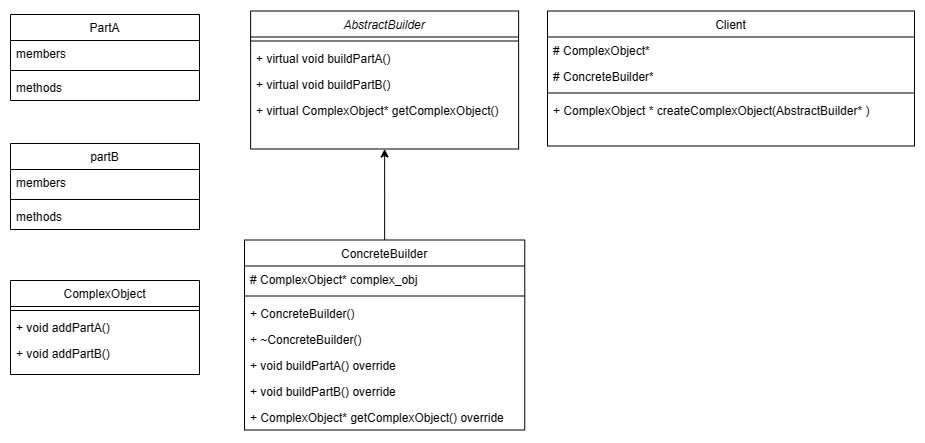

The diagram above was exported from draw.io. Its source (the exported page's mxGraphModel, read from the mxfile embedded in the PNG):
<mxGraphModel dx="1695" dy="541" grid="0" gridSize="10" guides="1" tooltips="1" connect="1" arrows="1" fold="1" page="0" pageScale="1" pageWidth="827" pageHeight="1169" math="0" shadow="0">
  <root>
    <mxCell id="WIyWlLk6GJQsqaUBKTNV-0" />
    <mxCell id="WIyWlLk6GJQsqaUBKTNV-1" parent="WIyWlLk6GJQsqaUBKTNV-0" />
    <mxCell id="zkfFHV4jXpPFQw0GAbJ--0" value="AbstractBuilder" style="swimlane;fontStyle=2;align=center;verticalAlign=top;childLayout=stackLayout;horizontal=1;startSize=26;horizontalStack=0;resizeParent=1;resizeLast=0;collapsible=1;marginBottom=0;rounded=0;shadow=0;strokeWidth=1;" parent="WIyWlLk6GJQsqaUBKTNV-1" vertex="1">
      <mxGeometry x="207.12" y="118.5" width="268" height="138" as="geometry">
        <mxRectangle x="230" y="140" width="160" height="26" as="alternateBounds" />
      </mxGeometry>
    </mxCell>
    <mxCell id="zkfFHV4jXpPFQw0GAbJ--4" value="" style="line;html=1;strokeWidth=1;align=left;verticalAlign=middle;spacingTop=-1;spacingLeft=3;spacingRight=3;rotatable=0;labelPosition=right;points=[];portConstraint=eastwest;" parent="zkfFHV4jXpPFQw0GAbJ--0" vertex="1">
      <mxGeometry y="26" width="268" height="8" as="geometry" />
    </mxCell>
    <mxCell id="zkfFHV4jXpPFQw0GAbJ--5" value="+ virtual void buildPartA()" style="text;align=left;verticalAlign=top;spacingLeft=4;spacingRight=4;overflow=hidden;rotatable=0;points=[[0,0.5],[1,0.5]];portConstraint=eastwest;" parent="zkfFHV4jXpPFQw0GAbJ--0" vertex="1">
      <mxGeometry y="34" width="268" height="26" as="geometry" />
    </mxCell>
    <mxCell id="BPziWx1KNKJ0Vfv9lyN_-0" value="+ virtual void buildPartB()" style="text;align=left;verticalAlign=top;spacingLeft=4;spacingRight=4;overflow=hidden;rotatable=0;points=[[0,0.5],[1,0.5]];portConstraint=eastwest;" parent="zkfFHV4jXpPFQw0GAbJ--0" vertex="1">
      <mxGeometry y="60" width="268" height="26" as="geometry" />
    </mxCell>
    <mxCell id="BPziWx1KNKJ0Vfv9lyN_-1" value="+ virtual ComplexObject* getComplexObject()" style="text;align=left;verticalAlign=top;spacingLeft=4;spacingRight=4;overflow=hidden;rotatable=0;points=[[0,0.5],[1,0.5]];portConstraint=eastwest;" parent="zkfFHV4jXpPFQw0GAbJ--0" vertex="1">
      <mxGeometry y="86" width="268" height="26" as="geometry" />
    </mxCell>
    <mxCell id="s9kKINsnOnxR1CpRBu0v-0" style="edgeStyle=orthogonalEdgeStyle;rounded=0;orthogonalLoop=1;jettySize=auto;html=1;entryX=0.5;entryY=1;entryDx=0;entryDy=0;" edge="1" parent="WIyWlLk6GJQsqaUBKTNV-1" source="zkfFHV4jXpPFQw0GAbJ--6" target="zkfFHV4jXpPFQw0GAbJ--0">
      <mxGeometry relative="1" as="geometry" />
    </mxCell>
    <mxCell id="zkfFHV4jXpPFQw0GAbJ--6" value="ConcreteBuilder" style="swimlane;fontStyle=0;align=center;verticalAlign=top;childLayout=stackLayout;horizontal=1;startSize=26;horizontalStack=0;resizeParent=1;resizeLast=0;collapsible=1;marginBottom=0;rounded=0;shadow=0;strokeWidth=1;" parent="WIyWlLk6GJQsqaUBKTNV-1" vertex="1">
      <mxGeometry x="201" y="347.5" width="280.25" height="190" as="geometry">
        <mxRectangle x="130" y="380" width="160" height="26" as="alternateBounds" />
      </mxGeometry>
    </mxCell>
    <mxCell id="zkfFHV4jXpPFQw0GAbJ--7" value="# ComplexObject* complex_obj " style="text;align=left;verticalAlign=top;spacingLeft=4;spacingRight=4;overflow=hidden;rotatable=0;points=[[0,0.5],[1,0.5]];portConstraint=eastwest;" parent="zkfFHV4jXpPFQw0GAbJ--6" vertex="1">
      <mxGeometry y="26" width="280.25" height="26" as="geometry" />
    </mxCell>
    <mxCell id="zkfFHV4jXpPFQw0GAbJ--9" value="" style="line;html=1;strokeWidth=1;align=left;verticalAlign=middle;spacingTop=-1;spacingLeft=3;spacingRight=3;rotatable=0;labelPosition=right;points=[];portConstraint=eastwest;" parent="zkfFHV4jXpPFQw0GAbJ--6" vertex="1">
      <mxGeometry y="52" width="280.25" height="8" as="geometry" />
    </mxCell>
    <mxCell id="L0rUx_gSIKRZ-gztOijP-2" value="+ ConcreteBuilder()" style="text;align=left;verticalAlign=top;spacingLeft=4;spacingRight=4;overflow=hidden;rotatable=0;points=[[0,0.5],[1,0.5]];portConstraint=eastwest;" vertex="1" parent="zkfFHV4jXpPFQw0GAbJ--6">
      <mxGeometry y="60" width="280.25" height="26" as="geometry" />
    </mxCell>
    <mxCell id="L0rUx_gSIKRZ-gztOijP-3" value="+ ~ConcreteBuilder()" style="text;align=left;verticalAlign=top;spacingLeft=4;spacingRight=4;overflow=hidden;rotatable=0;points=[[0,0.5],[1,0.5]];portConstraint=eastwest;" vertex="1" parent="zkfFHV4jXpPFQw0GAbJ--6">
      <mxGeometry y="86" width="280.25" height="26" as="geometry" />
    </mxCell>
    <mxCell id="BPziWx1KNKJ0Vfv9lyN_-21" value="+ void buildPartA() override" style="text;align=left;verticalAlign=top;spacingLeft=4;spacingRight=4;overflow=hidden;rotatable=0;points=[[0,0.5],[1,0.5]];portConstraint=eastwest;" parent="zkfFHV4jXpPFQw0GAbJ--6" vertex="1">
      <mxGeometry y="112" width="280.25" height="26" as="geometry" />
    </mxCell>
    <mxCell id="BPziWx1KNKJ0Vfv9lyN_-22" value="+ void buildPartB() override" style="text;align=left;verticalAlign=top;spacingLeft=4;spacingRight=4;overflow=hidden;rotatable=0;points=[[0,0.5],[1,0.5]];portConstraint=eastwest;" parent="zkfFHV4jXpPFQw0GAbJ--6" vertex="1">
      <mxGeometry y="138" width="280.25" height="26" as="geometry" />
    </mxCell>
    <mxCell id="BPziWx1KNKJ0Vfv9lyN_-23" value="+ ComplexObject* getComplexObject() override" style="text;align=left;verticalAlign=top;spacingLeft=4;spacingRight=4;overflow=hidden;rotatable=0;points=[[0,0.5],[1,0.5]];portConstraint=eastwest;" parent="zkfFHV4jXpPFQw0GAbJ--6" vertex="1">
      <mxGeometry y="164" width="280.25" height="26" as="geometry" />
    </mxCell>
    <mxCell id="zkfFHV4jXpPFQw0GAbJ--17" value="Client" style="swimlane;fontStyle=0;align=center;verticalAlign=top;childLayout=stackLayout;horizontal=1;startSize=26;horizontalStack=0;resizeParent=1;resizeLast=0;collapsible=1;marginBottom=0;rounded=0;shadow=0;strokeWidth=1;" parent="WIyWlLk6GJQsqaUBKTNV-1" vertex="1">
      <mxGeometry x="504" y="118.5" width="367" height="135" as="geometry">
        <mxRectangle x="550" y="140" width="160" height="26" as="alternateBounds" />
      </mxGeometry>
    </mxCell>
    <mxCell id="L0rUx_gSIKRZ-gztOijP-4" value="# ComplexObject* " style="text;align=left;verticalAlign=top;spacingLeft=4;spacingRight=4;overflow=hidden;rotatable=0;points=[[0,0.5],[1,0.5]];portConstraint=eastwest;" vertex="1" parent="zkfFHV4jXpPFQw0GAbJ--17">
      <mxGeometry y="26" width="367" height="26" as="geometry" />
    </mxCell>
    <mxCell id="L0rUx_gSIKRZ-gztOijP-5" value="# ConcreteBuilder*" style="text;align=left;verticalAlign=top;spacingLeft=4;spacingRight=4;overflow=hidden;rotatable=0;points=[[0,0.5],[1,0.5]];portConstraint=eastwest;" vertex="1" parent="zkfFHV4jXpPFQw0GAbJ--17">
      <mxGeometry y="52" width="367" height="26" as="geometry" />
    </mxCell>
    <mxCell id="zkfFHV4jXpPFQw0GAbJ--23" value="" style="line;html=1;strokeWidth=1;align=left;verticalAlign=middle;spacingTop=-1;spacingLeft=3;spacingRight=3;rotatable=0;labelPosition=right;points=[];portConstraint=eastwest;" parent="zkfFHV4jXpPFQw0GAbJ--17" vertex="1">
      <mxGeometry y="78" width="367" height="8" as="geometry" />
    </mxCell>
    <mxCell id="zkfFHV4jXpPFQw0GAbJ--24" value="+ ComplexObject * createComplexObject(AbstractBuilder* )" style="text;align=left;verticalAlign=top;spacingLeft=4;spacingRight=4;overflow=hidden;rotatable=0;points=[[0,0.5],[1,0.5]];portConstraint=eastwest;" parent="zkfFHV4jXpPFQw0GAbJ--17" vertex="1">
      <mxGeometry y="86" width="367" height="26" as="geometry" />
    </mxCell>
    <mxCell id="BPziWx1KNKJ0Vfv9lyN_-4" value="PartA" style="swimlane;fontStyle=0;align=center;verticalAlign=top;childLayout=stackLayout;horizontal=1;startSize=26;horizontalStack=0;resizeParent=1;resizeLast=0;collapsible=1;marginBottom=0;rounded=0;shadow=0;strokeWidth=1;" parent="WIyWlLk6GJQsqaUBKTNV-1" vertex="1">
      <mxGeometry x="-33" y="122" width="189" height="86" as="geometry">
        <mxRectangle x="550" y="140" width="160" height="26" as="alternateBounds" />
      </mxGeometry>
    </mxCell>
    <mxCell id="L0rUx_gSIKRZ-gztOijP-1" value="members" style="text;align=left;verticalAlign=top;spacingLeft=4;spacingRight=4;overflow=hidden;rotatable=0;points=[[0,0.5],[1,0.5]];portConstraint=eastwest;" vertex="1" parent="BPziWx1KNKJ0Vfv9lyN_-4">
      <mxGeometry y="26" width="189" height="26" as="geometry" />
    </mxCell>
    <mxCell id="BPziWx1KNKJ0Vfv9lyN_-5" value="" style="line;html=1;strokeWidth=1;align=left;verticalAlign=middle;spacingTop=-1;spacingLeft=3;spacingRight=3;rotatable=0;labelPosition=right;points=[];portConstraint=eastwest;" parent="BPziWx1KNKJ0Vfv9lyN_-4" vertex="1">
      <mxGeometry y="52" width="189" height="8" as="geometry" />
    </mxCell>
    <mxCell id="BPziWx1KNKJ0Vfv9lyN_-6" value="methods" style="text;align=left;verticalAlign=top;spacingLeft=4;spacingRight=4;overflow=hidden;rotatable=0;points=[[0,0.5],[1,0.5]];portConstraint=eastwest;" parent="BPziWx1KNKJ0Vfv9lyN_-4" vertex="1">
      <mxGeometry y="60" width="189" height="26" as="geometry" />
    </mxCell>
    <mxCell id="BPziWx1KNKJ0Vfv9lyN_-7" value="partB" style="swimlane;fontStyle=0;align=center;verticalAlign=top;childLayout=stackLayout;horizontal=1;startSize=26;horizontalStack=0;resizeParent=1;resizeLast=0;collapsible=1;marginBottom=0;rounded=0;shadow=0;strokeWidth=1;" parent="WIyWlLk6GJQsqaUBKTNV-1" vertex="1">
      <mxGeometry x="-33" y="251" width="189" height="86" as="geometry">
        <mxRectangle x="550" y="140" width="160" height="26" as="alternateBounds" />
      </mxGeometry>
    </mxCell>
    <mxCell id="L0rUx_gSIKRZ-gztOijP-0" value="members" style="text;align=left;verticalAlign=top;spacingLeft=4;spacingRight=4;overflow=hidden;rotatable=0;points=[[0,0.5],[1,0.5]];portConstraint=eastwest;" vertex="1" parent="BPziWx1KNKJ0Vfv9lyN_-7">
      <mxGeometry y="26" width="189" height="26" as="geometry" />
    </mxCell>
    <mxCell id="BPziWx1KNKJ0Vfv9lyN_-8" value="" style="line;html=1;strokeWidth=1;align=left;verticalAlign=middle;spacingTop=-1;spacingLeft=3;spacingRight=3;rotatable=0;labelPosition=right;points=[];portConstraint=eastwest;" parent="BPziWx1KNKJ0Vfv9lyN_-7" vertex="1">
      <mxGeometry y="52" width="189" height="8" as="geometry" />
    </mxCell>
    <mxCell id="BPziWx1KNKJ0Vfv9lyN_-9" value="methods" style="text;align=left;verticalAlign=top;spacingLeft=4;spacingRight=4;overflow=hidden;rotatable=0;points=[[0,0.5],[1,0.5]];portConstraint=eastwest;" parent="BPziWx1KNKJ0Vfv9lyN_-7" vertex="1">
      <mxGeometry y="60" width="189" height="26" as="geometry" />
    </mxCell>
    <mxCell id="BPziWx1KNKJ0Vfv9lyN_-13" value="ComplexObject" style="swimlane;fontStyle=0;align=center;verticalAlign=top;childLayout=stackLayout;horizontal=1;startSize=26;horizontalStack=0;resizeParent=1;resizeLast=0;collapsible=1;marginBottom=0;rounded=0;shadow=0;strokeWidth=1;" parent="WIyWlLk6GJQsqaUBKTNV-1" vertex="1">
      <mxGeometry x="-33" y="388" width="189" height="94" as="geometry">
        <mxRectangle x="550" y="140" width="160" height="26" as="alternateBounds" />
      </mxGeometry>
    </mxCell>
    <mxCell id="BPziWx1KNKJ0Vfv9lyN_-14" value="" style="line;html=1;strokeWidth=1;align=left;verticalAlign=middle;spacingTop=-1;spacingLeft=3;spacingRight=3;rotatable=0;labelPosition=right;points=[];portConstraint=eastwest;" parent="BPziWx1KNKJ0Vfv9lyN_-13" vertex="1">
      <mxGeometry y="26" width="189" height="8" as="geometry" />
    </mxCell>
    <mxCell id="BPziWx1KNKJ0Vfv9lyN_-15" value="+ void addPartA()" style="text;align=left;verticalAlign=top;spacingLeft=4;spacingRight=4;overflow=hidden;rotatable=0;points=[[0,0.5],[1,0.5]];portConstraint=eastwest;" parent="BPziWx1KNKJ0Vfv9lyN_-13" vertex="1">
      <mxGeometry y="34" width="189" height="26" as="geometry" />
    </mxCell>
    <mxCell id="BPziWx1KNKJ0Vfv9lyN_-16" value="+ void addPartB()" style="text;align=left;verticalAlign=top;spacingLeft=4;spacingRight=4;overflow=hidden;rotatable=0;points=[[0,0.5],[1,0.5]];portConstraint=eastwest;" parent="BPziWx1KNKJ0Vfv9lyN_-13" vertex="1">
      <mxGeometry y="60" width="189" height="26" as="geometry" />
    </mxCell>
  </root>
</mxGraphModel>